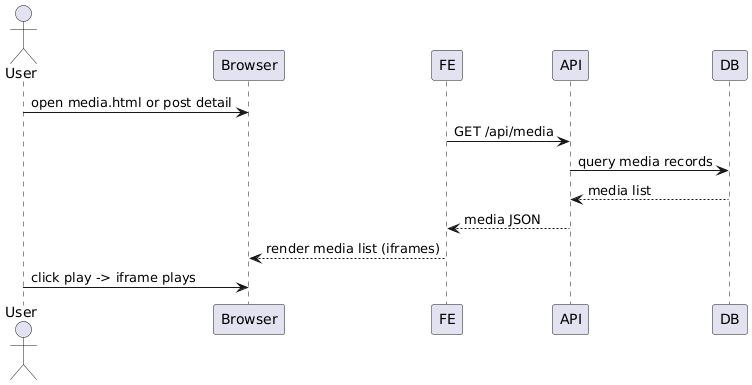

The diagram above was rendered by PlantUML. Its source (embedded in the PNG):
@startuml
actor User
participant Browser
participant FE
participant API
participant DB

User -> Browser : open media.html or post detail
FE -> API : GET /api/media
API -> DB : query media records
DB --> API : media list
API --> FE : media JSON
FE --> Browser : render media list (iframes)
User -> Browser : click play -> iframe plays
@enduml